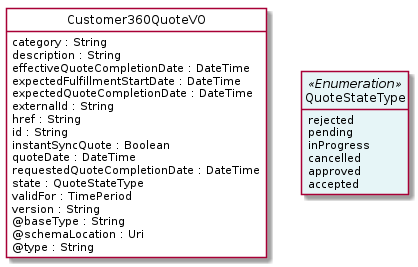

The diagram above was rendered by PlantUML. Its source (embedded in the PNG):
@startuml
hide circle
hide methods
hide stereotype
show <<Enumeration>> stereotype
skinparam class {
   BackgroundColor<<Enumeration>> #E6F5F7
   BackgroundColor<<Ref>> #FFFFE0
   BackgroundColor<<Pivot>> #FFFFFFF
   BackgroundColor<<SimpleType>> #E2F0DA
   BackgroundColor #FCF2E3
}

class Customer360QuoteVO <<Pivot>> {
    category : String
    description : String
    effectiveQuoteCompletionDate : DateTime
    expectedFulfillmentStartDate : DateTime
    expectedQuoteCompletionDate : DateTime
    externalId : String
    href : String
    id : String
    instantSyncQuote : Boolean
    quoteDate : DateTime
    requestedQuoteCompletionDate : DateTime
    state : QuoteStateType
    validFor : TimePeriod
    version : String
    @baseType : String
    @schemaLocation : Uri
    @type : String
}

class QuoteStateType <<Enumeration>> {
    rejected
    pending
    inProgress
    cancelled
    approved
    accepted
}

Customer360QuoteVO -right[hidden]-> QuoteStateType

@enduml